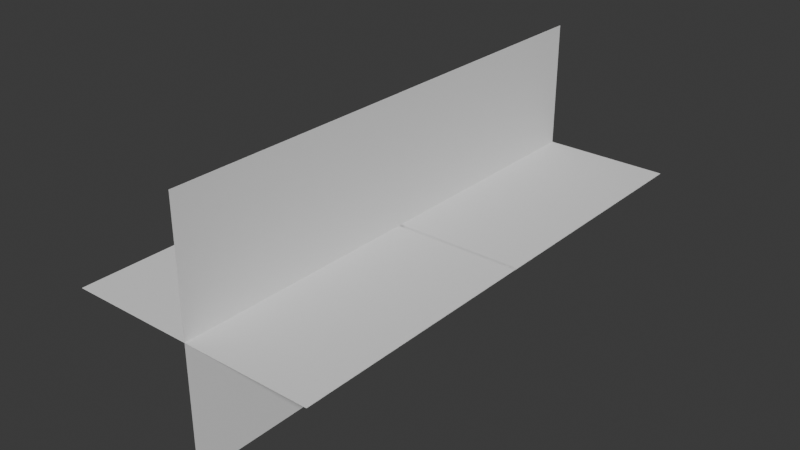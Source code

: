 # Source: tree.blend  (saved by Blender 4.0.36; exported with 4.5.12 LTS)
import bpy
from mathutils import Matrix  # noqa: F401  (used for matrix-valued properties, if any)

bpy.ops.wm.read_factory_settings(use_empty=True)
scene = bpy.context.scene
scene.name = 'Scene'

# ---- collections
col_collection = bpy.data.collections.new('Collection'); scene.collection.children.link(col_collection)

# ---- world
world_world = bpy.data.worlds.new('World'); scene.world = world_world
world_world.use_nodes = True; world_world.node_tree.nodes.clear()
_N = world_world.node_tree.nodes; _L = world_world.node_tree.links
n0 = _N.new('ShaderNodeOutputWorld'); n0.name = 'World Output'; n0.location = (300, 300)
n1 = _N.new('ShaderNodeBackground'); n1.name = 'Background'; n1.location = (10, 300)
n1.inputs[0].default_value = (0.05088, 0.05088, 0.05088, 1.0)
_L.new(n1.outputs[0], n0.inputs[0])
n0.is_active_output = True
world_world.color = (0.05088, 0.05088, 0.05088)
world_world.use_sun_shadow = False
world_world.sun_shadow_jitter_overblur = 0.0

# ---- meshes
me_plane = bpy.data.meshes.new('Plane')
me_plane.from_pydata([(4.577, 0.02077, 0.05697), (-4.587, 0.02077, 0.05696), (4.577, 0.02077, -9.107), (-4.587, 0.02077, -9.107), (-0.005, -4.561, 0.05697), (-0.005, 4.603, 0.05696), (-0.005, -4.561, -9.107), (-0.005, 4.603, -9.107), (0.005002, -4.561, -9.107), (0.005, 4.603, -9.107), (0.005, -4.561, 0.05697), (0.004998, 4.603, 0.05696), (4.577, 0.03077, -9.107), (-4.587, 0.03077, -9.107), (4.577, 0.03077, 0.05696), (-4.587, 0.03077, 0.05696), (-4.582, 0.02077, -0.06197), (4.582, 0.02077, -0.06197), (-4.582, 0.02077, 9.102), (4.582, 0.02077, 9.102), (5.849e-07, -4.561, -0.06197), (7.898e-07, 4.603, -0.06197), (-9.537e-07, -4.561, 9.102), (-9.537e-07, 4.603, 9.102), (-0.01, -4.561, 9.102), (-0.01, 4.603, 9.102), (-0.009999, -4.561, -0.06197), (-0.009998, 4.603, -0.06197), (-4.582, 0.03077, 9.102), (4.582, 0.03077, 9.102), (-4.582, 0.03077, -0.06197), (4.582, 0.03077, -0.06196)], [], [(0, 1, 3, 2), (4, 5, 7, 6), (11, 10, 8, 9), (15, 14, 12, 13), (16, 17, 19, 18), (20, 21, 23, 22), (27, 26, 24, 25), (31, 30, 28, 29)])
_uv = me_plane.uv_layers.new(name='UVMap')
_uv.uv.foreach_set('vector', [0.0, 0.0, 1.0, 0.0, 1.0, 1.0, 0.0, 1.0, 0.0, 0.0, 1.0, 0.0, 1.0, 1.0, 0.0, 1.0, 0.0, 0.0, 1.0, 0.0, 1.0, 1.0, 0.0, 1.0, 0.0, 0.0, 1.0, 0.0, 1.0, 1.0, 0.0, 1.0, 0.0, 0.0, 1.0, 0.0, 1.0, 1.0, 0.0, 1.0, 0.0, 0.0, 1.0, 0.0, 1.0, 1.0, 0.0, 1.0, 0.0, 0.0, 1.0, 0.0, 1.0, 1.0, 0.0, 1.0, 0.0, 0.0, 1.0, 0.0, 1.0, 1.0, 0.0, 1.0])
me_plane.update()

# ---- objects
ob_plane = bpy.data.objects.new('Plane', me_plane)

# ---- transforms, parenting, visibility, modifiers, constraints
ob_plane.location = (0.0, 0.0, 0.0)
ob_plane.rotation_euler = (-1.571, -0.0, 0.0)

# ---- collection membership
col_collection.objects.link(ob_plane)

# ---- scene / render settings (as saved in the file)
scene.frame_start = 1; scene.frame_end = 250; scene.frame_set(1)
scene.render.engine = 'BLENDER_EEVEE_NEXT'
scene.cycles.sampling_pattern = 'TABULATED_SOBOL'
bpy.context.view_layer.update()

# ---- added for rendering (the .blend has no active camera and no usable light): camera, sun
cam_auto = bpy.data.cameras.new('AutoCamera')
cam_auto.lens = 50.0
cam_auto.sensor_width = 36.0
cam_auto.clip_end = 1000.0
ob_auto_camera = bpy.data.objects.new('AutoCamera', cam_auto)
scene.collection.objects.link(ob_auto_camera)
ob_auto_camera.location = (20.6779, -24.8189, 16.5235)
ob_auto_camera.rotation_euler = (1.09748, -7.21219e-08, 0.694738)
scene.camera = ob_auto_camera
light_auto_sun = bpy.data.lights.new('AutoSun', 'SUN')
light_auto_sun.energy = 3.0
light_auto_sun.angle = 0.0523599
ob_auto_sun = bpy.data.objects.new('AutoSun', light_auto_sun)
scene.collection.objects.link(ob_auto_sun)
ob_auto_sun.rotation_euler = (0.872665, 0.174533, 0.523599)
bpy.context.view_layer.update()
